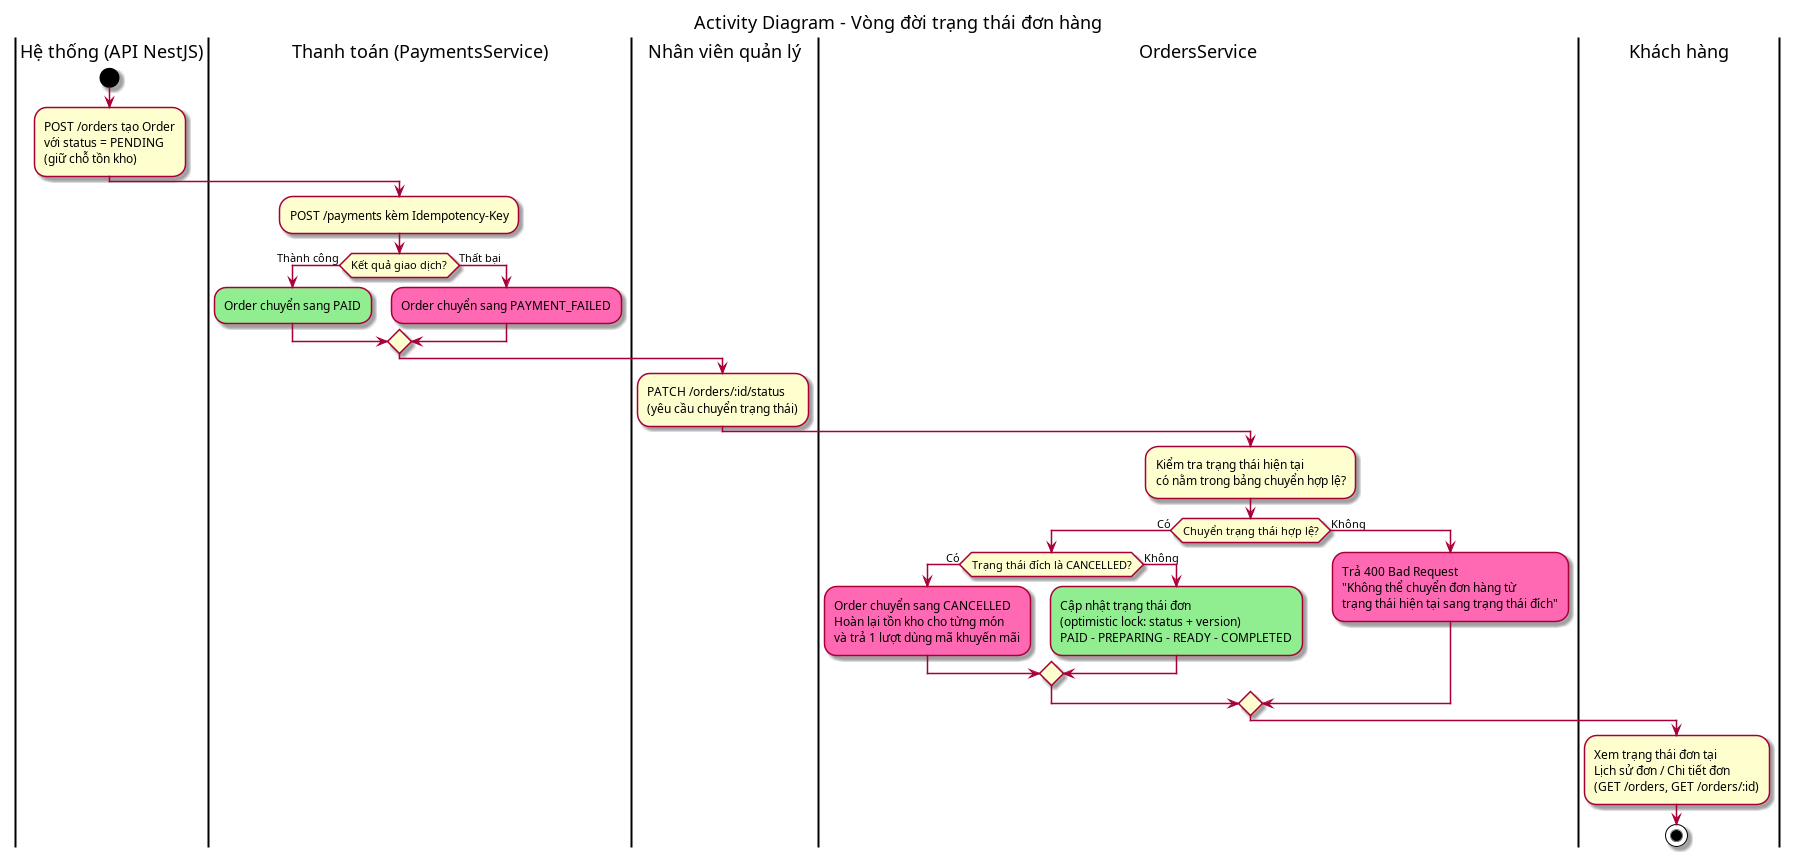

The diagram above was rendered by PlantUML. Its source (embedded in the PNG):
@startuml
title Activity Diagram - Vòng đời trạng thái đơn hàng 

|Hệ thống (API NestJS)|
start
:POST /orders tạo Order\nvới status = PENDING\n(giữ chỗ tồn kho);
|Thanh toán (PaymentsService)|
:POST /payments kèm Idempotency-Key;
if (Kết quả giao dịch?) then (Thành công)
  #LightGreen:Order chuyển sang PAID;
else (Thất bại)
  #HotPink:Order chuyển sang PAYMENT_FAILED;
endif
|Nhân viên quản lý|
:PATCH /orders/:id/status\n(yêu cầu chuyển trạng thái);
|OrdersService|
:Kiểm tra trạng thái hiện tại\ncó nằm trong bảng chuyển hợp lệ?;
if (Chuyển trạng thái hợp lệ?) then (Có)
  if (Trạng thái đích là CANCELLED?) then (Có)
    #HotPink:Order chuyển sang CANCELLED\nHoàn lại tồn kho cho từng món\nvà trả 1 lượt dùng mã khuyến mãi;
  else (Không)
    #LightGreen:Cập nhật trạng thái đơn\n(optimistic lock: status + version)\nPAID - PREPARING - READY - COMPLETED;
  endif
else (Không)
  #HotPink:Trả 400 Bad Request\n"Không thể chuyển đơn hàng từ\ntrạng thái hiện tại sang trạng thái đích";
endif
|Khách hàng|
:Xem trạng thái đơn tại\nLịch sử đơn / Chi tiết đơn\n(GET /orders, GET /orders/:id);
stop
@enduml